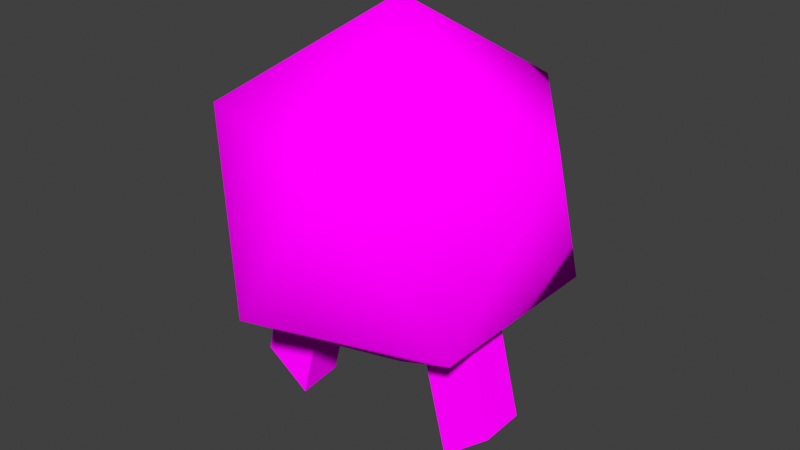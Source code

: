 # Source: body.blend  (saved by Blender 2.93.21; exported with 4.5.12 LTS)
import bpy
from mathutils import Matrix  # noqa: F401  (used for matrix-valued properties, if any)

bpy.ops.wm.read_factory_settings(use_empty=True)
scene = bpy.context.scene
scene.name = 'Scene'

# ---- collections
col_collection = bpy.data.collections.new('Collection'); scene.collection.children.link(col_collection)

# ---- images (referenced by path relative to the original .blend; pixels are not part of the script)
import os
ASSET_DIR = os.environ.get("B2B_ASSET_DIR", "")  # directory of the original .blend (textures are referenced by path, not embedded)
HERE = os.path.dirname(os.path.abspath(__file__))  # packed textures are extracted next to this script under _unpacked/

def load_image(name, relpath, width, height, colorspace="sRGB"):
    """Load a texture the original file referenced (path relative to the .blend, or extracted next to this script)."""
    p = next((c for c in (os.path.join(HERE, relpath), os.path.join(ASSET_DIR, relpath)) if relpath and os.path.exists(c)), "")
    if p:
        img = bpy.data.images.load(p, check_existing=True)
        img.name = name
    else:  # same state as the original file: an image datablock whose file is absent (Cycles renders it pink)
        img = bpy.data.images.new(name, width, height)
        img.source = "FILE"
        img.filepath = "//" + (relpath or name)
    img.colorspace_settings.name = colorspace
    return img
img_head_png = load_image('head.png', 'body.png', 1024, 1024, 'sRGB')

# ---- materials (node trees are filled in below, after node groups)
mat_body = bpy.data.materials.new('body')
mat_body.use_transparent_shadow = False

# ---- material node trees
mat_body.use_nodes = True; mat_body.node_tree.nodes.clear()
_N = mat_body.node_tree.nodes; _L = mat_body.node_tree.links
n0 = _N.new('ShaderNodeOutputMaterial'); n0.name = 'Material Output'; n0.location = (300, 300)
n1 = _N.new('ShaderNodeBsdfDiffuse'); n1.name = 'Diffuse BSDF'; n1.location = (10, 300)
n1.inputs[1].default_value = 0.5
n2 = _N.new('ShaderNodeTexImage'); n2.name = 'Image Texture'; n2.location = (-180, 280)
n2.image = img_head_png
_L.new(n1.outputs[0], n0.inputs[0])
_L.new(n2.outputs[0], n1.inputs[0])
n0.is_active_output = True

# ---- world
world_world = bpy.data.worlds.new('World'); scene.world = world_world
world_world.use_nodes = True; world_world.node_tree.nodes.clear()
_N = world_world.node_tree.nodes; _L = world_world.node_tree.links
n0 = _N.new('ShaderNodeOutputWorld'); n0.name = 'World Output'; n0.location = (300, 300)
n1 = _N.new('ShaderNodeBackground'); n1.name = 'Background'; n1.location = (10, 300)
n1.inputs[0].default_value = (0.05088, 0.05088, 0.05088, 1.0)
_L.new(n1.outputs[0], n0.inputs[0])
n0.is_active_output = True
world_world.color = (0.05088, 0.05088, 0.05088)
world_world.use_sun_shadow = False
world_world.sun_shadow_jitter_overblur = 0.0

# ---- meshes
me_icosphere = bpy.data.meshes.new('Icosphere')
me_icosphere.from_pydata([(0.0, 0.0, -1.0), (0.7236, -0.5257, -0.4472), (-0.2764, -0.8506, -0.4472), (-0.8944, 0.0, -0.4472), (-0.2764, 0.8506, -0.4472), (0.7236, 0.5257, -0.4472), (0.2764, -0.8506, 0.4472), (-0.7236, -0.5257, 0.4472), (-0.7236, 0.5257, 0.4472), (0.2764, 0.8506, 0.4472), (0.8944, 0.0, 0.4472), (0.0, 0.0, 1.0), (0.4729, -0.2153, -1.253), (0.3012, -0.2136, -0.5721), (0.4557, 0.05653, -1.27), (0.284, 0.05827, -0.5887), (0.72, -0.196, -1.046), (0.5483, -0.1942, -0.3653), (0.7028, 0.07593, -1.063), (0.5311, 0.07767, -0.382), (-0.5836, 0.1124, -1.351), (-0.4119, 0.1106, -0.6704), (-0.5665, -0.1595, -1.368), (-0.3948, -0.1612, -0.6871), (-0.8307, 0.09297, -1.145), (-0.659, 0.09123, -0.4637), (-0.8136, -0.1789, -1.161), (-0.6419, -0.1806, -0.4803)], [], [(0, 1, 2), (1, 0, 5), (0, 2, 3), (0, 3, 4), (0, 4, 5), (1, 5, 10), (2, 1, 6), (3, 2, 7), (4, 3, 8), (5, 4, 9), (1, 10, 6), (2, 6, 7), (3, 7, 8), (4, 8, 9), (5, 9, 10), (6, 10, 11), (7, 6, 11), (8, 7, 11), (9, 8, 11), (10, 9, 11), (12, 13, 15, 14), (14, 15, 19, 18), (18, 19, 17, 16), (16, 17, 13, 12), (14, 18, 16, 12), (19, 15, 13, 17), (20, 21, 23, 22), (22, 23, 27, 26), (26, 27, 25, 24), (24, 25, 21, 20), (22, 26, 24, 20), (27, 23, 21, 25)])
me_icosphere.polygons.foreach_set('use_smooth', [1, 1, 1, 1, 1, 1, 1, 1, 1, 1, 1, 1, 1, 1, 1, 1, 1, 1, 1, 1, 0, 0, 0, 0, 0, 0, 0, 0, 0, 0, 0, 0])
_uv = me_icosphere.uv_layers.new(name='UVMap')
_uv.uv.foreach_set('vector', [0.7677, 0.1271, 0.7917, 0.1686, 0.7438, 0.1686, 0.7917, 0.1686, 0.8156, 0.1271, 0.8396, 0.1686, 0.9593, 0.1271, 0.9833, 0.1686, 0.9354, 0.1686, 0.9114, 0.1271, 0.9354, 0.1686, 0.8875, 0.1686, 0.8635, 0.1271, 0.8875, 0.1686, 0.8396, 0.1686, 0.7917, 0.1686, 0.8396, 0.1686, 0.8156, 0.2101, 0.7438, 0.1686, 0.7917, 0.1686, 0.7677, 0.2101, 0.9354, 0.1686, 0.9833, 0.1686, 0.9593, 0.2101, 0.8875, 0.1686, 0.9354, 0.1686, 0.9114, 0.2101, 0.8396, 0.1686, 0.8875, 0.1686, 0.8635, 0.2101, 0.7917, 0.1686, 0.8156, 0.2101, 0.7677, 0.2101, 0.7438, 0.1686, 0.7677, 0.2101, 0.7198, 0.2101, 0.9354, 0.1686, 0.9593, 0.2101, 0.9114, 0.2101, 0.8875, 0.1686, 0.9114, 0.2101, 0.8635, 0.2101, 0.8396, 0.1686, 0.8635, 0.2101, 0.8156, 0.2101, 0.7677, 0.2101, 0.8156, 0.2101, 0.7917, 0.2515, 0.7198, 0.2101, 0.7677, 0.2101, 0.7438, 0.2515, 0.9114, 0.2101, 0.9593, 0.2101, 0.9354, 0.2515, 0.8635, 0.2101, 0.9114, 0.2101, 0.8875, 0.2515, 0.8156, 0.2101, 0.8635, 0.2101, 0.8405, 0.2709, 0.375, 0.0, 0.625, 0.0, 0.625, 0.25, 0.375, 0.25, 0.375, 0.25, 0.625, 0.25, 0.625, 0.5, 0.375, 0.5, 0.375, 0.5, 0.625, 0.5, 0.625, 0.75, 0.375, 0.75, 0.375, 0.75, 0.625, 0.75, 0.625, 1.0, 0.375, 1.0, 0.125, 0.5, 0.375, 0.5, 0.375, 0.75, 0.125, 0.75, 0.625, 0.5, 0.875, 0.5, 0.875, 0.75, 0.625, 0.75, 0.375, 0.0, 0.625, 0.0, 0.625, 0.25, 0.375, 0.25, 0.375, 0.25, 0.625, 0.25, 0.625, 0.5, 0.375, 0.5, 0.375, 0.5, 0.625, 0.5, 0.625, 0.75, 0.375, 0.75, 0.375, 0.75, 0.625, 0.75, 0.625, 1.0, 0.375, 1.0, 0.125, 0.5, 0.375, 0.5, 0.375, 0.75, 0.125, 0.75, 0.625, 0.5, 0.875, 0.5, 0.875, 0.75, 0.625, 0.75])
_ca = me_icosphere.color_attributes.new('Col', 'BYTE_COLOR', 'CORNER')
_ca.data.foreach_set('color', [0.0, 0.0006071, 1.0, 1.0, 0.05613, 0.05613, 1.0, 1.0, 0.0009106, 0.001214, 1.0, 1.0, 0.05613, 0.05613, 1.0, 1.0, 0.0, 0.0006071, 1.0, 1.0, 0.0, 0.0006071, 1.0, 1.0, 0.0, 0.0006071, 1.0, 1.0, 0.0009106, 0.001214, 1.0, 1.0, 0.0009106, 0.0009106, 1.0, 1.0, 0.0, 0.0006071, 1.0, 1.0, 0.0009106, 0.0009106, 1.0, 1.0, 0.0, 0.0006071, 1.0, 1.0, 0.0, 0.0006071, 1.0, 1.0, 0.0, 0.0006071, 1.0, 1.0, 0.0, 0.0006071, 1.0, 1.0, 0.05613, 0.05613, 1.0, 1.0, 0.0, 0.0006071, 1.0, 1.0, 0.0, 0.0006071, 1.0, 1.0, 0.0009106, 0.001214, 1.0, 1.0, 0.05613, 0.05613, 1.0, 1.0, 0.01521, 0.01521, 1.0, 1.0, 0.0009106, 0.0009106, 1.0, 1.0, 0.0009106, 0.001214, 1.0, 1.0, 0.0006071, 0.0009106, 1.0, 1.0, 0.0, 0.0006071, 1.0, 1.0, 0.0009106, 0.0009106, 1.0, 1.0, 0.0137, 0.0137, 1.0, 1.0, 0.0, 0.0006071, 1.0, 1.0, 0.0, 0.0006071, 1.0, 1.0, 0.0003035, 0.0006071, 1.0, 1.0, 0.05613, 0.05613, 1.0, 1.0, 0.0, 0.0006071, 1.0, 1.0, 0.01521, 0.01521, 1.0, 1.0, 0.0009106, 0.001214, 1.0, 1.0, 0.01521, 0.01521, 1.0, 1.0, 0.0006071, 0.0009106, 1.0, 1.0, 0.0009106, 0.0009106, 1.0, 1.0, 0.0006071, 0.0009106, 1.0, 1.0, 0.0137, 0.0137, 1.0, 1.0, 0.0, 0.0006071, 1.0, 1.0, 0.0137, 0.0137, 1.0, 1.0, 0.0003035, 0.0006071, 1.0, 1.0, 0.0, 0.0006071, 1.0, 1.0, 0.0003035, 0.0006071, 1.0, 1.0, 0.0, 0.0006071, 1.0, 1.0, 0.01521, 0.01521, 1.0, 1.0, 0.0, 0.0006071, 1.0, 1.0, 0.003035, 0.003035, 1.0, 1.0, 0.0006071, 0.0009106, 1.0, 1.0, 0.01521, 0.01521, 1.0, 1.0, 0.003035, 0.003035, 1.0, 1.0, 0.0137, 0.0137, 1.0, 1.0, 0.0006071, 0.0009106, 1.0, 1.0, 0.003035, 0.003035, 1.0, 1.0, 0.0003035, 0.0006071, 1.0, 1.0, 0.0137, 0.0137, 1.0, 1.0, 0.003035, 0.003035, 1.0, 1.0, 0.0, 0.0006071, 1.0, 1.0, 0.0003035, 0.0006071, 1.0, 1.0, 0.003035, 0.003035, 1.0, 1.0, 1.0, 1.0, 1.0, 1.0, 1.0, 1.0, 1.0, 1.0, 1.0, 1.0, 1.0, 1.0, 1.0, 1.0, 1.0, 1.0, 1.0, 1.0, 1.0, 1.0, 1.0, 1.0, 1.0, 1.0, 1.0, 1.0, 1.0, 1.0, 1.0, 1.0, 1.0, 1.0, 1.0, 1.0, 1.0, 1.0, 1.0, 1.0, 1.0, 1.0, 1.0, 1.0, 1.0, 1.0, 1.0, 1.0, 1.0, 1.0, 1.0, 1.0, 1.0, 1.0, 1.0, 1.0, 1.0, 1.0, 1.0, 1.0, 1.0, 1.0, 1.0, 1.0, 1.0, 1.0, 1.0, 1.0, 1.0, 1.0, 1.0, 1.0, 1.0, 1.0, 1.0, 1.0, 1.0, 1.0, 1.0, 1.0, 1.0, 1.0, 1.0, 1.0, 1.0, 1.0, 1.0, 1.0, 1.0, 1.0, 1.0, 1.0, 1.0, 1.0, 1.0, 1.0, 1.0, 1.0, 1.0, 1.0, 1.0, 1.0, 1.0, 1.0, 1.0, 1.0, 1.0, 1.0, 1.0, 1.0, 1.0, 1.0, 1.0, 1.0, 1.0, 1.0, 1.0, 1.0, 1.0, 1.0, 1.0, 1.0, 1.0, 1.0, 1.0, 1.0, 1.0, 1.0, 1.0, 1.0, 1.0, 1.0, 1.0, 1.0, 1.0, 1.0, 1.0, 1.0, 1.0, 1.0, 1.0, 1.0, 1.0, 1.0, 1.0, 1.0, 1.0, 1.0, 1.0, 1.0, 1.0, 1.0, 1.0, 1.0, 1.0, 1.0, 1.0, 1.0, 1.0, 1.0, 1.0, 1.0, 1.0, 1.0, 1.0, 1.0, 1.0, 1.0, 1.0, 1.0, 1.0, 1.0, 1.0, 1.0, 1.0, 1.0, 1.0, 1.0, 1.0, 1.0, 1.0, 1.0, 1.0, 1.0, 1.0, 1.0, 1.0, 1.0, 1.0, 1.0, 1.0, 1.0, 1.0, 1.0])
me_icosphere.materials.append(mat_body)
me_icosphere.use_remesh_fix_poles = True
me_icosphere.use_remesh_preserve_attributes = False
me_icosphere.update()

# ---- objects
ob_icosphere = bpy.data.objects.new('Icosphere', me_icosphere)

# ---- transforms, parenting, visibility, modifiers, constraints
ob_icosphere.location = (0.0, 0.0, 0.0)

# ---- collection membership
col_collection.objects.link(ob_icosphere)

# ---- scene / render settings (as saved in the file)
scene.frame_start = 1; scene.frame_end = 250; scene.frame_set(1)
scene.render.engine = 'BLENDER_EEVEE_NEXT'
scene.cycles.use_denoising = False
scene.cycles.samples = 128
scene.cycles.sampling_pattern = 'TABULATED_SOBOL'
scene.cycles.use_adaptive_sampling = False
scene.cycles.use_light_tree = False
scene.view_settings.view_transform = 'Standard'
bpy.context.view_layer.update()

# ---- added for rendering (the .blend has no active camera and no usable light): camera, sun
cam_auto = bpy.data.cameras.new('AutoCamera')
cam_auto.lens = 50.0
cam_auto.sensor_width = 36.0
cam_auto.clip_end = 1000.0
ob_auto_camera = bpy.data.objects.new('AutoCamera', cam_auto)
scene.collection.objects.link(ob_auto_camera)
ob_auto_camera.location = (3.16506, -3.79807, 2.348)
ob_auto_camera.rotation_euler = (1.09748, -7.21219e-08, 0.694738)
scene.camera = ob_auto_camera
light_auto_sun = bpy.data.lights.new('AutoSun', 'SUN')
light_auto_sun.energy = 3.0
light_auto_sun.angle = 0.0523599
ob_auto_sun = bpy.data.objects.new('AutoSun', light_auto_sun)
scene.collection.objects.link(ob_auto_sun)
ob_auto_sun.rotation_euler = (0.872665, 0.174533, 0.523599)
bpy.context.view_layer.update()

